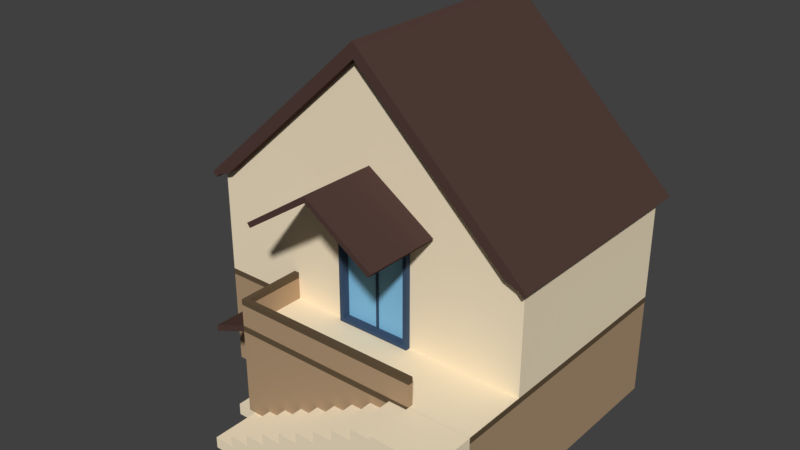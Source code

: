 # Source: house_2.blend  (saved by Blender 2.78.0; exported with 4.5.12 LTS)
import bpy
from mathutils import Matrix  # noqa: F401  (used for matrix-valued properties, if any)

bpy.ops.wm.read_factory_settings(use_empty=True)
scene = bpy.context.scene
scene.name = 'Scene'

# ---- collections
col_collection_1 = bpy.data.collections.new('Collection 1'); scene.collection.children.link(col_collection_1)

# ---- materials (node trees are filled in below, after node groups)
mat_fill = bpy.data.materials.new('fill')
mat_fill.alpha_threshold = 0.0
mat_fill.use_transparent_shadow = False
mat_fill.diffuse_color = (0.9258, 0.7942, 0.5762, 1.0)
mat_fill.roughness = 0.5
mat_fill.specular_intensity = 0.0
mat_bottomhouse = bpy.data.materials.new('BottomHouse')
mat_bottomhouse.alpha_threshold = 0.0
mat_bottomhouse.use_transparent_shadow = False
mat_bottomhouse.diffuse_color = (0.4292, 0.296, 0.1793, 1.0)
mat_bottomhouse.roughness = 0.5
mat_bottomhouse.specular_intensity = 0.0
mat_middlehouse = bpy.data.materials.new('middlehouse')
mat_middlehouse.alpha_threshold = 0.0
mat_middlehouse.use_transparent_shadow = False
mat_middlehouse.diffuse_color = (0.1237, 0.08527, 0.04893, 1.0)
mat_middlehouse.roughness = 0.5
mat_frame = bpy.data.materials.new('frame')
mat_frame.alpha_threshold = 0.0
mat_frame.use_transparent_shadow = False
mat_frame.diffuse_color = (0.05115, 0.08539, 0.1473, 1.0)
mat_frame.roughness = 0.5
mat_frame.specular_intensity = 0.0
mat_insidewindow = bpy.data.materials.new('insideWindow')
mat_insidewindow.alpha_threshold = 0.0
mat_insidewindow.use_transparent_shadow = False
mat_insidewindow.diffuse_color = (0.24, 0.545, 0.8, 1.0)
mat_insidewindow.roughness = 0.5
mat_roof = bpy.data.materials.new('roof')
mat_roof.alpha_threshold = 0.0
mat_roof.use_transparent_shadow = False
mat_roof.diffuse_color = (0.08353, 0.047, 0.03953, 1.0)
mat_roof.roughness = 0.5
mat_roof.specular_intensity = 0.0

# ---- material node trees

# ---- world
world_world = bpy.data.worlds.new('World'); scene.world = world_world
world_world.color = (0.05088, 0.05088, 0.05088)
world_world.use_sun_shadow = False
world_world.sun_shadow_jitter_overblur = 0.0
world_world.cycles.sampling_method = 'MANUAL'

# ---- meshes
me_cube_001 = bpy.data.meshes.new('Cube.001')
me_cube_001.from_pydata([(3.046, -4.923, 4.478), (3.046, -3.368, 4.478), (3.111, -4.923, 4.558), (3.111, -3.368, 4.558), (0.407, -4.923, 4.478), (1.726, -4.923, 5.354), (0.407, -3.368, 4.478), (1.726, -3.368, 5.354), (0.3416, -4.923, 4.558), (1.726, -4.923, 5.475), (0.3416, -3.368, 4.558), (1.726, -3.368, 5.475), (-0.1463, -5.598, -0.007217), (-0.1163, -5.598, 0.1928), (-0.1163, -5.598, -0.007217), (4.054, -5.598, 0.1928), (4.054, -5.598, -0.007217), (-0.1463, -5.598, 0.1928), (4.054, -5.598, 0.2228), (-0.1463, -5.598, 0.2228), (0.2737, -5.598, 0.4228), (0.2737, -5.598, 0.2228), (0.3037, -5.598, 0.4228), (0.3037, -5.598, 0.2228), (4.054, -5.598, 0.4228), (4.054, -5.598, 0.4528), (0.2737, -5.598, 0.4528), (0.6937, -5.598, 0.4528), (0.7237, -5.598, 0.6528), (0.7237, -5.598, 0.4528), (4.054, -5.598, 0.6528), (0.6937, -5.598, 0.6528), (4.054, -5.598, 0.6828), (0.6937, -5.598, 0.6828), (1.114, -5.598, 0.8828), (1.114, -5.598, 0.6828), (1.144, -5.598, 0.8828), (1.144, -5.598, 0.6828), (4.054, -5.598, 0.8828), (1.114, -5.598, 0.9128), (1.534, -5.598, 1.113), (1.534, -5.598, 0.9128), (1.564, -5.598, 1.113), (1.564, -5.598, 0.9128), (4.054, -5.598, 0.9128), (4.054, -5.598, 1.113), (4.054, -5.598, 1.143), (1.534, -5.598, 1.143), (1.954, -5.598, 1.143), (1.984, -5.598, 1.343), (1.984, -5.598, 1.143), (4.054, -5.598, 1.343), (1.954, -5.598, 1.343), (4.054, -5.598, 1.373), (1.954, -5.598, 1.373), (2.374, -5.598, 1.573), (2.374, -5.598, 1.373), (2.404, -5.598, 1.573), (2.404, -5.598, 1.373), (4.054, -5.598, 1.573), (2.374, -5.598, 1.603), (2.794, -5.598, 1.603), (2.824, -5.598, 1.803), (2.824, -5.598, 1.603), (4.054, -5.598, 1.603), (4.054, -5.598, 1.803), (2.794, -5.598, 1.803), (2.794, -5.598, 1.833), (3.214, -5.598, 2.033), (3.214, -5.598, 1.833), (3.244, -5.598, 2.033), (3.244, -5.598, 1.833), (4.054, -5.598, 1.833), (4.054, -5.598, 2.033), (3.214, -5.598, 2.063), (3.634, -5.598, 2.063), (3.664, -5.598, 2.128), (3.664, -5.598, 2.063), (4.054, -5.598, 2.063), (4.054, -5.598, 2.128), (3.634, -5.598, 2.128), (4.874, -5.598, 2.128), (4.874, -5.598, -0.007217), (-0.1463, -5.113, -0.007217), (-0.1463, -5.113, 0.1928), (-0.1463, -4.628, -0.007217), (-0.1163, -5.113, -0.007217), (-0.1163, -5.113, 0.1928), (-0.1163, -4.628, 0.1928), (-0.1163, -4.628, -0.007217), (4.054, -4.628, 0.1928), (4.054, -4.628, -0.007217), (4.054, -5.113, 0.1928), (-0.1463, -4.628, 0.1928), (-0.1463, -5.113, 0.2228), (4.054, -5.113, 0.2228), (4.054, -4.628, 0.2228), (-0.1463, -4.628, 0.2228), (0.2737, -5.113, 0.2228), (0.2737, -4.628, 0.4228), (0.2737, -4.628, 0.2228), (0.3037, -5.113, 0.2228), (0.3037, -5.113, 0.4228), (0.3037, -4.628, 0.4228), (0.3037, -4.628, 0.2228), (0.2737, -5.113, 0.4228), (4.054, -5.113, 0.4228), (4.054, -4.628, 0.4228), (0.2737, -5.113, 0.4528), (4.054, -5.113, 0.4528), (4.054, -4.628, 0.4528), (0.2737, -4.628, 0.4528), (0.6937, -5.113, 0.4528), (0.6937, -5.113, 0.6528), (0.6937, -4.628, 0.4528), (0.7237, -5.113, 0.4528), (0.7237, -5.113, 0.6528), (0.7237, -4.628, 0.6528), (0.7237, -4.628, 0.4528), (4.054, -4.628, 0.6528), (4.054, -5.113, 0.6528), (0.6937, -4.628, 0.6528), (0.6937, -5.113, 0.6828), (4.054, -5.113, 0.6828), (4.054, -4.628, 0.6828), (0.6937, -4.628, 0.6828), (1.114, -5.113, 0.6828), (1.114, -5.113, 0.8828), (1.114, -4.628, 0.8828), (1.114, -4.628, 0.6828), (1.144, -5.113, 0.6828), (1.144, -5.113, 0.8828), (1.144, -4.628, 0.8828), (1.144, -4.628, 0.6828), (4.054, -5.113, 0.8828), (4.054, -4.628, 0.8828), (1.114, -5.113, 0.9128), (4.054, -5.113, 0.9128), (1.114, -4.628, 0.9128), (1.534, -5.113, 0.9128), (1.534, -5.113, 1.113), (1.534, -4.628, 1.113), (1.534, -4.628, 0.9128), (1.564, -5.113, 0.9128), (1.564, -5.113, 1.113), (1.564, -4.628, 1.113), (1.564, -4.628, 0.9128), (4.054, -4.628, 0.9128), (4.054, -5.113, 1.113), (4.054, -4.628, 1.113), (1.534, -5.113, 1.143), (4.054, -5.113, 1.143), (4.054, -4.628, 1.143), (1.534, -4.628, 1.143), (1.954, -5.113, 1.143), (1.954, -5.113, 1.343), (1.954, -4.628, 1.143), (1.984, -5.113, 1.143), (1.984, -5.113, 1.343), (1.984, -4.628, 1.343), (1.984, -4.628, 1.143), (4.054, -4.628, 1.343), (4.054, -5.113, 1.343), (1.954, -4.628, 1.343), (1.954, -5.113, 1.373), (4.054, -5.113, 1.373), (4.054, -4.628, 1.373), (1.954, -4.628, 1.373), (2.374, -5.113, 1.373), (2.374, -5.113, 1.573), (2.374, -4.628, 1.573), (2.374, -4.628, 1.373), (2.404, -5.113, 1.373), (2.404, -5.113, 1.573), (2.404, -4.628, 1.573), (2.404, -4.628, 1.373), (4.054, -5.113, 1.573), (4.054, -4.628, 1.573), (2.374, -5.113, 1.603), (4.054, -5.113, 1.603), (2.374, -4.628, 1.603), (2.794, -5.113, 1.603), (2.794, -4.628, 1.603), (2.824, -5.113, 1.603), (2.824, -5.113, 1.803), (2.824, -4.628, 1.803), (2.824, -4.628, 1.603), (4.054, -4.628, 1.603), (2.794, -5.113, 1.803), (4.054, -5.113, 1.803), (4.054, -4.628, 1.803), (2.794, -4.628, 1.803), (2.794, -5.113, 1.833), (4.054, -5.113, 1.833), (2.794, -4.628, 1.833), (3.214, -5.113, 1.833), (3.214, -5.113, 2.033), (3.214, -4.628, 2.033), (3.214, -4.628, 1.833), (3.244, -5.113, 1.833), (3.244, -5.113, 2.033), (3.244, -4.628, 2.033), (3.244, -4.628, 1.833), (4.054, -4.628, 1.833), (4.054, -4.628, 2.033), (3.214, -5.113, 2.063), (4.054, -5.113, 2.063), (3.214, -4.628, 2.063), (3.634, -5.113, 2.063), (3.634, -4.628, 2.063), (3.664, -5.113, 2.063), (3.664, -5.113, 2.128), (3.664, -4.628, 2.128), (3.664, -4.628, 2.063), (4.054, -4.628, 2.063), (3.634, -5.113, 2.128), (4.054, -4.628, 2.128), (3.634, -4.628, 2.128), (4.054, -5.113, 2.128), (4.874, -4.628, 2.128), (4.054, -5.113, -0.007217), (4.874, -5.113, 2.128), (4.874, -5.113, -0.007217), (4.874, -4.628, -0.007217), (-1.999, -3.267, 0.0), (-1.999, -3.267, 2.0), (-1.999, 1.0, 0.0), (-1.999, 1.0, 2.0), (4.87, -3.267, 0.0), (4.87, -3.267, 2.0), (4.87, 1.0, 0.0), (4.87, 1.0, 2.0), (-0.2769, 1.0, 0.0), (-0.2769, -3.267, 0.0), (-0.2769, -3.411, 1.856), (4.87, -4.63, 2.0), (4.87, -4.63, 0.0), (-0.2769, -4.63, 0.0), (-0.2769, -4.506, 1.856), (-1.999, -3.267, 0.2371), (-1.999, 1.0, 0.2371), (4.87, 1.0, 0.2371), (4.87, -3.267, 0.2371), (-0.2769, 1.0, 0.2371), (4.87, -4.63, 0.2371), (-0.2769, -3.411, 0.2371), (-0.5673, 1.0, 0.0), (-0.5673, -3.267, 2.0), (-0.5673, -3.267, 0.0), (-0.5673, 1.0, 0.2371), (-0.5673, -3.267, 0.2371), (-0.5645, -4.63, 0.0), (-0.5645, -4.63, 0.2371), (-0.2769, -4.63, 2.0), (-0.2769, -3.267, 2.0), (-0.2769, -3.267, 0.2371), (-0.2769, -4.63, 0.2371), (-0.2769, -4.506, 0.2371), (-0.04407, -3.411, 1.856), (-0.04407, -4.506, 1.856), (-0.04407, -3.411, 0.2371), (-0.04407, -4.506, 0.2371), (-1.999, -0.4295, 0.0), (-1.999, -0.4295, 2.0), (-1.999, -0.4295, 0.09957), (-1.999, -1.649, 0.0), (-1.999, -1.649, 2.0), (-1.999, -1.649, 0.09957), (-1.999, -0.4295, 1.909), (-1.999, -1.649, 1.909), (-1.999, -0.5533, 0.09957), (-1.999, -0.5501, 1.909), (-1.999, -1.546, 1.909), (-1.999, -1.546, 0.09957), (-2.061, -1.649, 2.0), (-2.061, -0.4295, 2.0), (-2.061, -0.5533, 0.09957), (-2.061, -0.4295, 0.09957), (-2.061, -0.4295, 0.0), (-2.061, -0.4295, 1.909), (-2.061, -1.649, 0.0), (-2.061, -1.649, 1.909), (-2.061, -1.649, 0.09957), (-2.061, -0.5501, 1.909), (-2.061, -1.546, 0.09957), (-2.061, -1.546, 1.909), (-1.999, -0.02639, 3.061), (4.87, 1.0, 2.128), (4.87, -3.267, 2.128), (-0.5673, -3.267, 2.128), (-1.999, -2.209, 3.061), (-0.2769, -3.267, 2.128), (4.87, -4.63, 2.128), (-0.2769, -4.63, 2.128), (-1.999, -0.02639, 3.795), (4.589, 1.0, 4.369), (4.589, -3.267, 4.369), (-0.5673, -3.267, 4.369), (-1.999, -2.209, 3.795), (-0.2769, -3.267, 4.369), (-1.022, -4.63, 1.708), (-1.022, -3.267, 1.708), (-1.022, -4.63, 1.836), (-1.022, -3.267, 1.836), (0.9647, -3.267, 2.128), (0.9647, -3.267, 4.369), (2.536, -3.267, 2.128), (2.536, -3.267, 4.369), (0.9647, -3.267, 2.206), (0.9647, -3.267, 4.171), (2.536, -3.267, 2.206), (2.536, -3.267, 4.171), (2.454, -3.267, 2.128), (1.048, -3.267, 2.128), (2.454, -3.267, 4.369), (1.048, -3.267, 4.369), (2.454, -3.267, 2.206), (1.048, -3.267, 2.206), (2.454, -3.267, 4.171), (1.048, -3.267, 4.171), (2.454, -3.203, 2.206), (1.048, -3.203, 2.206), (2.454, -3.203, 4.171), (1.048, -3.203, 4.171), (-0.1697, -3.267, 2.128), (-0.1725, -4.63, 2.128), (4.87, -4.532, 2.128), (-0.1711, -4.532, 2.128), (3.633, -4.63, 2.128), (3.634, -4.532, 2.128), (-0.1697, -3.267, 2.69), (-0.2769, -3.267, 2.69), (-0.1725, -4.63, 2.69), (-0.2769, -4.63, 2.69), (3.633, -4.63, 2.69), (-0.1711, -4.532, 2.69), (3.634, -4.532, 2.69), (1.048, -3.366, 2.128), (0.9647, -3.366, 2.128), (1.048, -3.366, 4.257), (0.9647, -3.366, 4.257), (0.9647, -3.366, 4.171), (2.536, -3.366, 4.171), (2.536, -3.366, 4.257), (0.9647, -3.366, 2.206), (2.536, -3.366, 2.128), (2.536, -3.366, 2.206), (1.048, -3.366, 2.206), (1.048, -3.366, 4.171), (2.454, -3.366, 2.128), (2.454, -3.366, 4.257), (2.454, -3.366, 2.206), (2.454, -3.366, 4.171), (-1.999, 1.0, 2.128), (-1.999, -3.267, 2.128), (-1.711, 1.0, 4.369), (-1.711, -3.267, 4.369), (-1.999, 0.03807, 2.996), (-1.999, -2.273, 2.996), (-1.999, 0.03807, 3.859), (-1.999, -2.273, 3.859), (-1.917, -1.459, 3.061), (-1.917, -1.459, 3.795), (-1.917, -0.6516, 3.795), (-1.917, -0.6516, 3.061), (-1.917, -0.02639, 3.061), (-1.917, -2.209, 3.061), (-1.917, -0.02639, 3.795), (-1.917, -2.209, 3.795), (-1.941, -1.425, 3.795), (-1.941, -1.425, 3.061), (-1.941, -0.7068, 3.795), (-1.941, -0.7068, 3.061), (-1.941, -0.6516, 3.061), (-1.941, -0.6516, 3.795), (-1.941, -1.459, 3.795), (-1.941, -1.459, 3.061), (-1.917, -1.425, 3.061), (-1.917, -0.7068, 3.061), (-1.917, -1.425, 3.795), (-1.917, -0.7068, 3.795), (-1.999, -1.085, 0.09957), (-1.999, -1.014, 0.09957), (-1.999, -1.085, 1.909), (-1.999, -1.013, 1.909), (-2.032, -1.085, 0.09957), (-2.032, -1.014, 0.09957), (-2.032, -1.085, 1.909), (-2.032, -1.013, 1.909), (1.77, -3.203, 2.206), (1.732, -3.203, 2.206), (1.77, -3.203, 4.171), (1.732, -3.203, 4.171), (1.77, -3.241, 2.206), (1.732, -3.241, 2.206), (1.77, -3.241, 4.171), (1.732, -3.241, 4.171), (1.494, 1.0, 7.298), (1.494, -3.267, 7.298), (1.495, -3.267, 7.45), (-1.999, -3.267, 4.257), (-0.5673, -3.267, 4.257), (0.9647, -3.267, 4.257), (-0.2769, -3.267, 4.257), (1.495, 1.0, 7.45), (4.87, 1.0, 4.257), (-1.999, 1.0, 4.257), (1.048, -3.267, 4.257), (4.87, -3.267, 4.257), (2.536, -3.267, 4.257), (2.454, -3.267, 4.257), (-1.711, -3.46, 4.369), (1.494, -3.46, 7.298), (1.495, -3.46, 7.45), (-1.999, -3.46, 4.257), (4.589, 1.193, 4.369), (1.494, 1.193, 7.298), (1.495, 1.193, 7.45), (4.87, 1.193, 4.257), (1.494, -3.46, 7.298), (4.589, -3.46, 4.369), (4.87, -3.46, 4.257), (1.495, -3.46, 7.45), (1.494, 1.193, 7.298), (-1.711, 1.193, 4.369), (-1.999, 1.193, 4.257), (1.495, 1.193, 7.45), (1.412, -3.267, 7.542), (-2.083, -3.267, 4.349), (-2.083, 1.0, 4.349), (1.412, 1.0, 7.542), (-2.083, -3.46, 4.349), (1.412, -3.46, 7.542), (1.412, 1.193, 7.542), (-2.083, 1.193, 4.349), (-2.176, 1.0, 4.264), (-2.092, 1.0, 4.172), (-2.092, -3.267, 4.172), (-2.176, -3.267, 4.264), (-2.092, -3.46, 4.172), (-2.092, 1.193, 4.172), (-2.176, -3.46, 4.264), (-2.176, 1.193, 4.264), (4.938, 1.0, 4.324), (4.938, -3.267, 4.324), (1.564, 1.0, 7.517), (1.564, -3.267, 7.517), (1.564, -3.46, 7.517), (4.938, 1.193, 4.324), (1.564, 1.193, 7.517), (1.564, -3.46, 7.517), (4.938, -3.46, 4.324), (1.564, 1.193, 7.517), (1.48, 1.0, 7.609), (1.48, -3.267, 7.609), (1.48, -3.46, 7.609), (1.48, 1.193, 7.609), (4.962, 1.0, 4.163), (4.962, -3.267, 4.163), (5.03, -3.267, 4.23), (5.03, 1.0, 4.23), (4.962, 1.193, 4.163), (4.962, -3.46, 4.163), (5.03, 1.193, 4.23), (5.03, -3.46, 4.23), (-0.1697, -3.267, 2.573), (-0.1711, -4.532, 2.573), (-0.1725, -4.63, 2.573), (-0.2769, -4.63, 2.573), (3.634, -4.532, 2.573), (-0.2769, -3.267, 2.573), (3.633, -4.63, 2.573)], [], [(0, 5, 7, 1), (1, 7, 11, 3), (3, 11, 9, 2), (2, 9, 5, 0), (1, 3, 2, 0), (4, 6, 7, 5), (6, 10, 11, 7), (10, 8, 9, 11), (8, 4, 5, 9), (6, 4, 8, 10), (11, 9, 5, 7), (83, 12, 17, 84), (86, 87, 13, 14), (83, 86, 14, 12), (84, 17, 13, 87), (12, 14, 13, 17), (14, 16, 15, 13), (84, 92, 15, 17), (94, 19, 18, 95), (84, 17, 19, 94), (92, 95, 18, 15), (17, 15, 18, 19), (98, 21, 20, 105), (101, 102, 22, 23), (98, 101, 23, 21), (105, 20, 22, 102), (21, 23, 22, 20), (23, 18, 24, 22), (105, 106, 24, 20), (108, 26, 25, 109), (105, 20, 26, 108), (106, 109, 25, 24), (20, 24, 25, 26), (112, 27, 31, 113), (115, 116, 28, 29), (112, 115, 29, 27), (113, 31, 28, 116), (27, 29, 28, 31), (29, 25, 30, 28), (113, 120, 30, 31), (122, 33, 32, 123), (113, 31, 33, 122), (120, 123, 32, 30), (31, 30, 32, 33), (126, 35, 34, 127), (130, 131, 36, 37), (126, 130, 37, 35), (127, 34, 36, 131), (35, 37, 36, 34), (37, 32, 38, 36), (127, 134, 38, 34), (136, 39, 44, 137), (127, 34, 39, 136), (134, 137, 44, 38), (34, 38, 44, 39), (139, 41, 40, 140), (143, 144, 42, 43), (139, 143, 43, 41), (140, 40, 42, 144), (41, 43, 42, 40), (43, 44, 45, 42), (140, 148, 45, 40), (150, 47, 46, 151), (140, 40, 47, 150), (148, 151, 46, 45), (40, 45, 46, 47), (154, 48, 52, 155), (157, 158, 49, 50), (154, 157, 50, 48), (155, 52, 49, 158), (48, 50, 49, 52), (50, 46, 51, 49), (155, 162, 51, 52), (164, 54, 53, 165), (155, 52, 54, 164), (162, 165, 53, 51), (52, 51, 53, 54), (168, 56, 55, 169), (172, 173, 57, 58), (168, 172, 58, 56), (169, 55, 57, 173), (56, 58, 57, 55), (58, 53, 59, 57), (169, 176, 59, 55), (178, 60, 64, 179), (169, 55, 60, 178), (176, 179, 64, 59), (55, 59, 64, 60), (181, 61, 66, 188), (183, 184, 62, 63), (181, 183, 63, 61), (188, 66, 62, 184), (61, 63, 62, 66), (63, 64, 65, 62), (188, 189, 65, 66), (192, 67, 72, 193), (188, 66, 67, 192), (66, 65, 72, 67), (195, 69, 68, 196), (199, 200, 70, 71), (195, 199, 71, 69), (196, 68, 70, 200), (69, 71, 70, 68), (71, 72, 73, 70), (205, 74, 78, 206), (196, 68, 74, 205), (68, 73, 78, 74), (208, 75, 80, 215), (210, 211, 76, 77), (208, 210, 77, 75), (75, 77, 76, 80), (77, 78, 79, 76), (80, 76, 211, 215), (218, 211, 76, 79), (16, 220, 222, 82), (221, 81, 82, 222), (79, 16, 82, 81), (218, 79, 81, 221), (83, 84, 93, 85), (86, 89, 88, 87), (83, 85, 89, 86), (84, 87, 88, 93), (83, 86, 87, 84), (85, 93, 88, 89), (89, 88, 90, 91), (84, 93, 90, 92), (94, 95, 96, 97), (84, 94, 97, 93), (92, 90, 96, 95), (93, 97, 96, 90), (98, 105, 99, 100), (101, 104, 103, 102), (98, 100, 104, 101), (105, 102, 103, 99), (98, 101, 102, 105), (100, 99, 103, 104), (104, 103, 107, 96), (105, 99, 107, 106), (108, 109, 110, 111), (105, 108, 111, 99), (106, 107, 110, 109), (99, 111, 110, 107), (112, 113, 121, 114), (115, 118, 117, 116), (112, 114, 118, 115), (113, 116, 117, 121), (112, 115, 116, 113), (114, 121, 117, 118), (118, 117, 119, 110), (113, 121, 119, 120), (122, 123, 124, 125), (113, 122, 125, 121), (120, 119, 124, 123), (121, 125, 124, 119), (126, 127, 128, 129), (130, 133, 132, 131), (126, 129, 133, 130), (127, 131, 132, 128), (126, 130, 131, 127), (129, 128, 132, 133), (133, 132, 135, 124), (127, 128, 135, 134), (136, 137, 147, 138), (127, 136, 138, 128), (134, 135, 147, 137), (128, 138, 147, 135), (139, 140, 141, 142), (143, 146, 145, 144), (139, 142, 146, 143), (140, 144, 145, 141), (139, 143, 144, 140), (142, 141, 145, 146), (146, 145, 149, 147), (140, 141, 149, 148), (150, 151, 152, 153), (140, 150, 153, 141), (148, 149, 152, 151), (141, 153, 152, 149), (154, 155, 163, 156), (157, 160, 159, 158), (154, 156, 160, 157), (155, 158, 159, 163), (154, 157, 158, 155), (156, 163, 159, 160), (160, 159, 161, 152), (155, 163, 161, 162), (164, 165, 166, 167), (155, 164, 167, 163), (162, 161, 166, 165), (163, 167, 166, 161), (168, 169, 170, 171), (172, 175, 174, 173), (168, 171, 175, 172), (169, 173, 174, 170), (168, 172, 173, 169), (171, 170, 174, 175), (175, 174, 177, 166), (169, 170, 177, 176), (178, 179, 187, 180), (169, 178, 180, 170), (176, 177, 187, 179), (170, 180, 187, 177), (181, 188, 191, 182), (183, 186, 185, 184), (181, 182, 186, 183), (188, 184, 185, 191), (181, 183, 184, 188), (182, 191, 185, 186), (186, 185, 190, 187), (188, 191, 190, 189), (192, 193, 203, 194), (188, 192, 194, 191), (191, 194, 203, 190), (195, 196, 197, 198), (199, 202, 201, 200), (195, 198, 202, 199), (196, 200, 201, 197), (195, 199, 200, 196), (198, 197, 201, 202), (202, 201, 204, 203), (205, 206, 214, 207), (196, 205, 207, 197), (197, 207, 214, 204), (208, 215, 217, 209), (210, 213, 212, 211), (208, 209, 213, 210), (208, 210, 211, 215), (209, 217, 212, 213), (213, 212, 216, 214), (217, 215, 211, 212), (218, 216, 212, 211), (91, 223, 222, 220), (221, 222, 223, 219), (216, 219, 223, 91), (218, 221, 219, 216), (264, 268, 263, 227, 240), (231, 241, 243, 249, 240, 227), (241, 231, 229, 242), (250, 247, 225, 239), (232, 230, 228, 233), (377, 361, 376, 370), (246, 232, 233, 248), (255, 233, 237, 256, 257, 245), (244, 235, 253, 256), (233, 228, 236, 237), (298, 294, 367, 363, 380, 379, 362, 368), (242, 229, 235, 244), (228, 242, 244, 236), (236, 244, 256, 237), (246, 249, 243, 232), (248, 250, 239, 224), (230, 241, 242, 228), (232, 243, 241, 230), (262, 264, 240, 226), (233, 255, 250, 248), (226, 240, 249, 246), (231, 227, 353, 287), (226, 246, 248, 224, 265, 262), (255, 254, 247, 250), (237, 256, 252, 251), (252, 250, 248, 251), (255, 250, 252, 256, 257, 245), (234, 238, 253, 254), (234, 254, 255, 245), (253, 238, 257, 256), (238, 234, 258, 259), (245, 257, 261, 260), (234, 245, 260, 258), (257, 238, 259, 261), (259, 258, 260, 261), (272, 273, 284, 285), (239, 225, 266, 269, 267), (224, 239, 267, 265), (269, 266, 274, 281), (280, 282, 284, 276, 277, 278), (268, 264, 277, 279), (382, 384, 271, 270), (281, 274, 275, 279, 283, 285), (282, 281, 285, 284), (276, 283, 279, 277), (267, 269, 281, 282), (270, 271, 283, 276), (262, 265, 280, 278), (265, 267, 282, 280), (273, 381, 382, 270, 276, 284), (264, 262, 278, 277), (263, 268, 279, 275), (271, 384, 383, 272, 285, 283), (354, 289, 401, 400), (362, 379, 369, 375), (468, 467, 332, 333), (288, 287, 405, 408), (235, 229, 288, 326, 292), (247, 254, 291, 289), (225, 247, 289, 354), (293, 291, 303, 302), (229, 231, 287, 288), (253, 235, 292, 328, 325, 293), (289, 291, 403, 401), (290, 298, 368, 366), (380, 363, 374, 371), (287, 353, 406, 405), (306, 288, 408, 409, 311, 310), (301, 300, 302, 303), (253, 293, 302, 300), (291, 254, 301, 303), (254, 253, 300, 301), (291, 324, 304, 308, 309, 402, 403), (313, 312, 349, 337), (317, 319, 348, 347), (311, 409, 343, 342), (312, 306, 345, 349), (316, 318, 322, 320), (319, 318, 352, 348), (316, 317, 347, 351), (402, 309, 341, 340), (310, 311, 342, 346), (389, 320, 322, 391), (318, 319, 323, 392, 391, 322), (317, 316, 320, 389, 390, 321), (319, 317, 321, 323), (466, 465, 330, 335), (288, 306, 312, 313, 304, 324, 327, 329, 326), (326, 329, 328, 292), (332, 335, 330, 331, 333), (336, 335, 332, 334), (469, 466, 335, 336), (465, 470, 331, 330), (467, 471, 334, 332), (470, 468, 333, 331), (471, 469, 336, 334), (352, 342, 343, 350), (349, 345, 346, 351), (351, 346, 342, 352), (344, 347, 348, 341), (338, 337, 347, 344), (337, 349, 351, 347), (341, 348, 339, 340), (348, 352, 350, 339), (308, 304, 338, 344), (318, 316, 351, 352), (409, 410, 350, 343), (309, 308, 344, 341), (304, 313, 337, 338), (410, 407, 339, 350), (306, 310, 346, 345), (407, 402, 340, 339), (358, 357, 353, 354), (360, 400, 406, 359), (361, 362, 375, 376), (360, 358, 354, 400), (357, 359, 406, 353), (290, 286, 357, 358), (266, 263, 275, 274), (363, 364, 373, 374), (298, 290, 358, 360), (286, 294, 359, 357), (364, 378, 372, 373), (365, 364, 363, 367), (361, 366, 368, 362), (290, 366, 361, 377, 378, 364, 365, 286), (294, 286, 365, 367), (373, 372, 371, 374), (378, 380, 371, 372), (378, 377, 379, 380), (379, 377, 370, 369), (298, 360, 359, 294), (266, 225, 354, 353, 227, 263), (370, 376, 375, 369), (273, 272, 383, 381), (381, 383, 387, 385), (385, 387, 388, 386), (384, 382, 386, 388), (383, 384, 388, 387), (382, 381, 385, 386), (321, 390, 392, 323), (391, 392, 396, 395), (394, 393, 395, 396), (390, 389, 393, 394), (392, 390, 394, 396), (389, 391, 395, 393), (295, 355, 397), (405, 418, 461, 457), (315, 314, 307, 296, 398, 356, 297, 299, 305), (417, 404, 445, 449), (297, 356, 400, 401), (305, 299, 403, 402), (299, 297, 401, 403), (355, 295, 405, 406), (315, 305, 402, 407), (296, 307, 409, 408), (307, 314, 410, 409), (314, 315, 407, 410), (411, 412, 413, 414), (398, 412, 411, 356), (399, 413, 412, 398), (428, 429, 435, 438), (356, 411, 414, 400), (415, 416, 417, 418), (397, 416, 415, 295), (404, 417, 416, 397), (413, 399, 446, 447), (295, 415, 418, 405), (419, 420, 421, 422), (296, 420, 419, 398), (408, 421, 420, 296), (430, 427, 454, 453), (398, 419, 422, 399), (423, 424, 425, 426), (355, 424, 423, 397), (406, 425, 424, 355), (425, 406, 436, 440), (397, 423, 426, 404), (429, 428, 427, 430), (428, 431, 432, 427), (430, 433, 434, 429), (451, 421, 462, 464), (426, 425, 434, 433), (414, 413, 432, 431), (433, 430, 453, 456), (406, 400, 437, 436), (440, 436, 435, 442), (436, 437, 438, 435), (437, 439, 441, 438), (434, 425, 440, 442), (429, 434, 442, 435), (400, 414, 439, 437), (431, 428, 438, 441), (414, 431, 441, 439), (444, 443, 445, 446), (446, 445, 453, 454), (443, 448, 449, 445), (446, 450, 451, 444), (447, 446, 454, 455), (445, 452, 456, 453), (427, 432, 455, 454), (418, 448, 463, 461), (432, 413, 447, 455), (399, 422, 450, 446), (404, 426, 452, 445), (426, 433, 456, 452), (418, 417, 449, 448), (422, 421, 451, 450), (462, 458, 459, 464), (458, 457, 460, 459), (457, 461, 463, 460), (408, 405, 457, 458), (421, 408, 458, 462), (443, 444, 459, 460), (444, 451, 464, 459), (448, 443, 460, 463), (328, 329, 469, 471), (291, 293, 468, 470), (325, 328, 471, 467), (324, 291, 470, 465), (329, 327, 466, 469), (327, 324, 465, 466), (293, 325, 467, 468)])
me_cube_001.polygons.foreach_set('material_index', [5, 5, 5, 5, 5, 5, 5, 5, 5, 5, 5, 0, 0, 0, 0, 0, 0, 0, 0, 0, 0, 0, 0, 0, 0, 0, 0, 0, 0, 0, 0, 0, 0, 0, 0, 0, 0, 0, 0, 0, 0, 0, 0, 0, 0, 0, 0, 0, 0, 0, 0, 0, 0, 0, 0, 0, 0, 0, 0, 0, 0, 0, 0, 0, 0, 0, 0, 0, 0, 0, 0, 0, 0, 0, 0, 0, 0, 0, 0, 0, 0, 0, 0, 0, 0, 0, 0, 0, 0, 0, 0, 0, 0, 0, 0, 0, 0, 0, 0, 0, 0, 0, 0, 0, 0, 0, 0, 0, 0, 0, 0, 0, 0, 0, 0, 0, 0, 0, 0, 0, 0, 0, 0, 0, 0, 0, 0, 0, 0, 0, 0, 0, 0, 0, 0, 0, 0, 0, 0, 0, 0, 0, 0, 0, 0, 0, 0, 0, 0, 0, 0, 0, 0, 0, 0, 0, 0, 0, 0, 0, 0, 0, 0, 0, 0, 0, 0, 0, 0, 0, 0, 0, 0, 0, 0, 0, 0, 0, 0, 0, 0, 0, 0, 0, 0, 0, 0, 0, 0, 0, 0, 0, 0, 0, 0, 0, 0, 0, 0, 0, 0, 0, 0, 0, 0, 0, 0, 0, 0, 0, 0, 0, 0, 0, 0, 0, 0, 0, 0, 0, 0, 0, 0, 0, 0, 0, 0, 0, 0, 0, 0, 0, 0, 0, 0, 1, 1, 1, 1, 0, 0, 0, 0, 1, 0, 0, 1, 1, 0, 1, 1, 1, 1, 1, 0, 1, 2, 0, 1, 0, 0, 0, 2, 2, 2, 2, 2, 2, 0, 2, 0, 1, 1, 3, 3, 3, 4, 3, 3, 3, 3, 3, 0, 3, 3, 3, 3, 0, 0, 0, 2, 0, 2, 2, 2, 5, 2, 2, 0, 3, 0, 0, 0, 5, 5, 5, 0, 0, 3, 3, 3, 3, 3, 3, 3, 3, 3, 4, 3, 3, 3, 2, 0, 0, 2, 2, 2, 0, 2, 2, 2, 3, 3, 3, 3, 3, 3, 3, 3, 3, 3, 3, 3, 3, 3, 3, 3, 0, 0, 3, 0, 0, 3, 3, 3, 3, 3, 0, 4, 4, 3, 3, 3, 3, 4, 3, 3, 2, 3, 4, 3, 3, 3, 0, 0, 4, 0, 3, 0, 3, 3, 0, 5, 0, 0, 0, 0, 0, 0, 0, 0, 0, 0, 5, 5, 0, 5, 5, 5, 5, 0, 0, 5, 5, 5, 5, 5, 0, 5, 5, 5, 5, 0, 5, 5, 5, 5, 5, 5, 5, 5, 5, 5, 5, 5, 5, 5, 5, 5, 5, 5, 5, 5, 5, 5, 5, 5, 5, 0, 0, 5, 5, 5, 5, 5, 5, 5, 5, 5, 5, 5, 1, 1, 1, 0, 1, 1, 1])
me_cube_001.materials.append(mat_fill)
me_cube_001.materials.append(mat_bottomhouse)
me_cube_001.materials.append(mat_middlehouse)
me_cube_001.materials.append(mat_frame)
me_cube_001.materials.append(mat_insidewindow)
me_cube_001.materials.append(mat_roof)
me_cube_001.use_remesh_preserve_volume = False
me_cube_001.use_remesh_preserve_attributes = False
me_cube_001.use_mirror_vertex_groups = False
me_cube_001.update()

# ---- objects
ob_house = bpy.data.objects.new('house', me_cube_001)

# ---- transforms, parenting, visibility, modifiers, constraints
ob_house.location = (-0.7292, 1.557, 0.0)
ob_house.lineart.crease_threshold = 0.0

# ---- collection membership
col_collection_1.objects.link(ob_house)

# ---- scene / render settings (as saved in the file)
scene.frame_start = 1; scene.frame_end = 250; scene.frame_set(1)
scene.render.engine = 'BLENDER_EEVEE_NEXT'
scene.render.resolution_percentage = 50
scene.render.dither_intensity = 0.0
scene.cycles.use_denoising = False
scene.cycles.samples = 128
scene.cycles.sampling_pattern = 'TABULATED_SOBOL'
scene.cycles.light_sampling_threshold = 0.0
scene.cycles.use_adaptive_sampling = False
scene.cycles.use_light_tree = False
scene.cycles.blur_glossy = 0.0
scene.cycles.sample_clamp_indirect = 0.0
scene.view_settings.view_transform = 'Standard'
bpy.context.view_layer.update()

# ---- added for rendering (the .blend has no active camera and no usable light): camera, sun
cam_auto = bpy.data.cameras.new('AutoCamera')
cam_auto.lens = 50.0
cam_auto.sensor_width = 36.0
cam_auto.clip_end = 1000.0
ob_auto_camera = bpy.data.objects.new('AutoCamera', cam_auto)
scene.collection.objects.link(ob_auto_camera)
ob_auto_camera.location = (12.2562, -14.5153, 13.0474)
ob_auto_camera.rotation_euler = (1.09748, -7.21219e-08, 0.694738)
scene.camera = ob_auto_camera
light_auto_sun = bpy.data.lights.new('AutoSun', 'SUN')
light_auto_sun.energy = 3.0
light_auto_sun.angle = 0.0523599
ob_auto_sun = bpy.data.objects.new('AutoSun', light_auto_sun)
scene.collection.objects.link(ob_auto_sun)
ob_auto_sun.rotation_euler = (0.872665, 0.174533, 0.523599)
bpy.context.view_layer.update()
